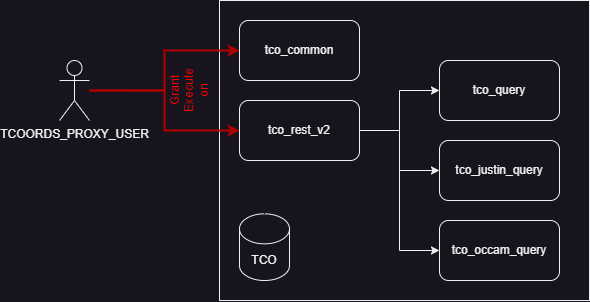

The diagram above was exported from draw.io. Its source (the exported page's mxGraphModel, read from the mxfile embedded in the PNG):
<mxGraphModel dx="1195" dy="697" grid="1" gridSize="10" guides="1" tooltips="1" connect="1" arrows="1" fold="1" page="1" pageScale="1" pageWidth="850" pageHeight="1100" math="0" shadow="0">
  <root>
    <mxCell id="0" />
    <mxCell id="1" parent="0" />
    <mxCell id="4ujb4649hS3LjKk7P_Yp-4" value="" style="rounded=0;whiteSpace=wrap;html=1;" parent="1" vertex="1">
      <mxGeometry x="230" y="40" width="370" height="300" as="geometry" />
    </mxCell>
    <mxCell id="4ujb4649hS3LjKk7P_Yp-23" value="" style="edgeStyle=orthogonalEdgeStyle;rounded=0;orthogonalLoop=1;jettySize=auto;html=1;entryX=0;entryY=0.5;entryDx=0;entryDy=0;fillColor=#e51400;strokeColor=#B20000;strokeWidth=2;" parent="1" source="4ujb4649hS3LjKk7P_Yp-1" target="4ujb4649hS3LjKk7P_Yp-13" edge="1">
      <mxGeometry relative="1" as="geometry" />
    </mxCell>
    <mxCell id="4ujb4649hS3LjKk7P_Yp-1" value="TCOORDS_PROXY_USER" style="shape=umlActor;verticalLabelPosition=bottom;verticalAlign=top;html=1;outlineConnect=0;" parent="1" vertex="1">
      <mxGeometry x="70" y="100" width="30" height="60" as="geometry" />
    </mxCell>
    <mxCell id="4ujb4649hS3LjKk7P_Yp-15" value="" style="edgeStyle=orthogonalEdgeStyle;rounded=0;orthogonalLoop=1;jettySize=auto;html=1;entryX=0;entryY=0.5;entryDx=0;entryDy=0;" parent="1" source="4ujb4649hS3LjKk7P_Yp-3" target="4ujb4649hS3LjKk7P_Yp-6" edge="1">
      <mxGeometry relative="1" as="geometry" />
    </mxCell>
    <mxCell id="4ujb4649hS3LjKk7P_Yp-16" value="" style="edgeStyle=orthogonalEdgeStyle;rounded=0;orthogonalLoop=1;jettySize=auto;html=1;entryX=0;entryY=0.5;entryDx=0;entryDy=0;" parent="1" source="4ujb4649hS3LjKk7P_Yp-3" target="4ujb4649hS3LjKk7P_Yp-7" edge="1">
      <mxGeometry relative="1" as="geometry" />
    </mxCell>
    <mxCell id="4ujb4649hS3LjKk7P_Yp-25" value="" style="edgeStyle=orthogonalEdgeStyle;rounded=0;orthogonalLoop=1;jettySize=auto;html=1;fillColor=#e51400;strokeColor=#B20000;strokeWidth=2;" parent="1" source="4ujb4649hS3LjKk7P_Yp-1" target="4ujb4649hS3LjKk7P_Yp-3" edge="1">
      <mxGeometry relative="1" as="geometry" />
    </mxCell>
    <mxCell id="4ujb4649hS3LjKk7P_Yp-3" value="tco_rest_v2" style="rounded=1;whiteSpace=wrap;html=1;" parent="1" vertex="1">
      <mxGeometry x="250" y="140" width="120" height="60" as="geometry" />
    </mxCell>
    <mxCell id="4ujb4649hS3LjKk7P_Yp-17" value="" style="edgeStyle=orthogonalEdgeStyle;rounded=0;orthogonalLoop=1;jettySize=auto;html=1;" parent="1" source="4ujb4649hS3LjKk7P_Yp-3" target="4ujb4649hS3LjKk7P_Yp-5" edge="1">
      <mxGeometry relative="1" as="geometry" />
    </mxCell>
    <mxCell id="4ujb4649hS3LjKk7P_Yp-5" value="tco_query" style="rounded=1;whiteSpace=wrap;html=1;" parent="1" vertex="1">
      <mxGeometry x="450" y="100" width="120" height="60" as="geometry" />
    </mxCell>
    <mxCell id="4ujb4649hS3LjKk7P_Yp-6" value="tco_justin_query" style="rounded=1;whiteSpace=wrap;html=1;" parent="1" vertex="1">
      <mxGeometry x="450" y="180" width="120" height="60" as="geometry" />
    </mxCell>
    <mxCell id="4ujb4649hS3LjKk7P_Yp-7" value="tco_occam_query" style="rounded=1;whiteSpace=wrap;html=1;" parent="1" vertex="1">
      <mxGeometry x="450" y="260" width="120" height="60" as="geometry" />
    </mxCell>
    <mxCell id="4ujb4649hS3LjKk7P_Yp-13" value="tco_common" style="rounded=1;whiteSpace=wrap;html=1;" parent="1" vertex="1">
      <mxGeometry x="250" y="60" width="120" height="60" as="geometry" />
    </mxCell>
    <mxCell id="4ujb4649hS3LjKk7P_Yp-34" value="TCO" style="shape=cylinder3;whiteSpace=wrap;html=1;boundedLbl=1;backgroundOutline=1;size=15;" parent="1" vertex="1">
      <mxGeometry x="250" y="253.32999999999993" width="50" height="66.67" as="geometry" />
    </mxCell>
    <mxCell id="4ujb4649hS3LjKk7P_Yp-77" value="Grant&lt;div&gt;Execute on&lt;/div&gt;" style="text;strokeColor=none;align=center;fillColor=none;html=1;verticalAlign=middle;whiteSpace=wrap;rounded=0;rotation=-90;fontColor=#ff0000;" parent="1" vertex="1">
      <mxGeometry x="170" y="105.83000000000001" width="60" height="48.34" as="geometry" />
    </mxCell>
  </root>
</mxGraphModel>